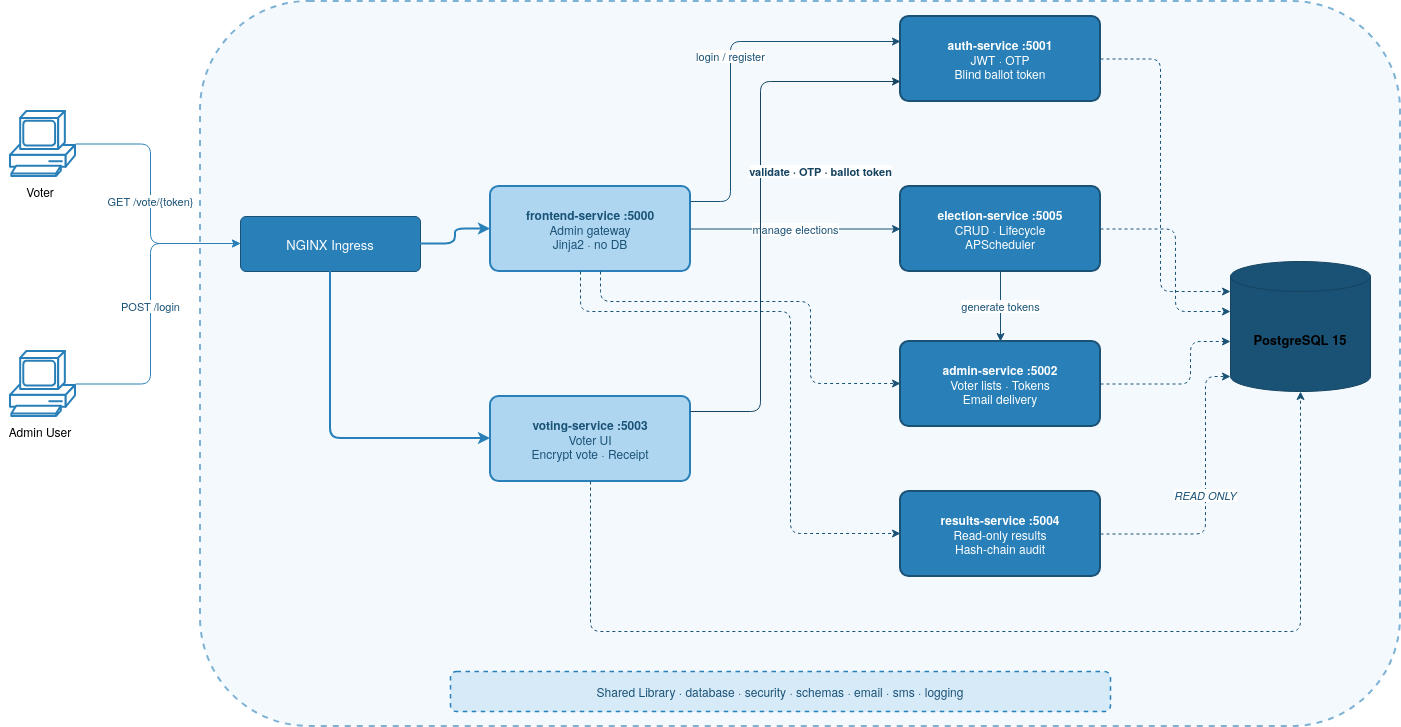

The diagram above was exported from draw.io. Its source (the exported page's mxGraphModel, read from the mxfile embedded in the PNG):
<mxGraphModel dx="425" dy="285" grid="1" gridSize="10" guides="1" tooltips="1" connect="1" arrows="1" fold="1" page="1" pageScale="1" pageWidth="827" pageHeight="1169" math="0" shadow="0">
  <root>
    <mxCell id="0" />
    <mxCell id="1" parent="0" />
    <mxCell id="k8s" parent="1" style="rounded=1;whiteSpace=wrap;html=1;fillColor=#EBF5FB;strokeColor=#2980B9;              fontStyle=1;fontSize=12;verticalAlign=top;opacity=60;dashed=1;strokeWidth=2;              fontColor=#1A5276;" value="" vertex="1">
      <mxGeometry height="725" width="1200" x="240" y="170" as="geometry" />
    </mxCell>
    <mxCell id="browser-voter" parent="1" style="shape=mxgraph.cisco.computers_and_peripherals.pc;sketch=0;html=1;              fillColor=#D6EAF8;strokeColor=#2980B9;strokeWidth=2;              verticalLabelPosition=bottom;verticalAlign=top;align=center;              outlineConnect=0;fontColor=#1A5276;fontSize=12;" value="" vertex="1">
      <mxGeometry height="65" width="65" x="50" y="280" as="geometry" />
    </mxCell>
    <mxCell id="browser-admin" parent="1" style="shape=mxgraph.cisco.computers_and_peripherals.pc;sketch=0;html=1;              fillColor=#D6EAF8;strokeColor=#2980B9;strokeWidth=2;              verticalLabelPosition=bottom;verticalAlign=top;align=center;              outlineConnect=0;fontColor=#1A5276;fontSize=12;" value="" vertex="1">
      <mxGeometry height="65" width="65" x="50" y="520" as="geometry" />
    </mxCell>
    <mxCell id="nginx" parent="1" style="rounded=1;whiteSpace=wrap;html=1;fillColor=#2980B9;strokeColor=#1A5276;              fontStyle=1;fontSize=13;arcSize=10;fontColor=#FFFFFF;" value="NGINX Ingress" vertex="1">
      <mxGeometry height="55" width="180" x="280" y="385" as="geometry" />
    </mxCell>
    <mxCell id="svc-frontend" parent="1" style="rounded=1;whiteSpace=wrap;html=1;fillColor=#AED6F1;strokeColor=#2980B9;              fontSize=13;arcSize=10;fontColor=#1A5276;strokeWidth=2;              verticalAlign=middle;" value="&lt;b&gt;frontend-service :5000&lt;/b&gt;&lt;br&gt;Admin gateway&lt;br&gt;Jinja2 · no DB" vertex="1">
      <mxGeometry height="85" width="200" x="530" y="355" as="geometry" />
    </mxCell>
    <mxCell id="svc-voting" parent="1" style="rounded=1;whiteSpace=wrap;html=1;fillColor=#AED6F1;strokeColor=#2980B9;              fontSize=13;arcSize=10;fontColor=#1A5276;strokeWidth=2;              verticalAlign=middle;" value="&lt;b&gt;voting-service :5003&lt;/b&gt;&lt;br&gt;Voter UI&lt;br&gt;Encrypt vote · Receipt" vertex="1">
      <mxGeometry height="85" width="200" x="530" y="565" as="geometry" />
    </mxCell>
    <mxCell id="svc-auth" parent="1" style="rounded=1;whiteSpace=wrap;html=1;fillColor=#2980B9;strokeColor=#1A5276;              fontSize=13;arcSize=10;fontColor=#FFFFFF;strokeWidth=2;              verticalAlign=middle;" value="&lt;b&gt;auth-service :5001&lt;/b&gt;&lt;br&gt;JWT · OTP&lt;br&gt;Blind ballot token" vertex="1">
      <mxGeometry height="85" width="200" x="940" y="185" as="geometry" />
    </mxCell>
    <mxCell id="svc-election" parent="1" style="rounded=1;whiteSpace=wrap;html=1;fillColor=#2980B9;strokeColor=#1A5276;              fontSize=13;arcSize=10;fontColor=#FFFFFF;strokeWidth=2;              verticalAlign=middle;" value="&lt;b&gt;election-service :5005&lt;/b&gt;&lt;br&gt;CRUD · Lifecycle&lt;br&gt;APScheduler" vertex="1">
      <mxGeometry height="85" width="200" x="940" y="355" as="geometry" />
    </mxCell>
    <mxCell id="svc-admin" parent="1" style="rounded=1;whiteSpace=wrap;html=1;fillColor=#2980B9;strokeColor=#1A5276;              fontSize=13;arcSize=10;fontColor=#FFFFFF;strokeWidth=2;              verticalAlign=middle;" value="&lt;b&gt;admin-service :5002&lt;/b&gt;&lt;br&gt;Voter lists · Tokens&lt;br&gt;Email delivery" vertex="1">
      <mxGeometry height="85" width="200" x="940" y="510" as="geometry" />
    </mxCell>
    <mxCell id="svc-results" parent="1" style="rounded=1;whiteSpace=wrap;html=1;fillColor=#2980B9;strokeColor=#1A5276;              fontSize=13;arcSize=10;fontColor=#FFFFFF;strokeWidth=2;              verticalAlign=middle;" value="&lt;b&gt;results-service :5004&lt;/b&gt;&lt;br&gt;Read-only results&lt;br&gt;Hash-chain audit" vertex="1">
      <mxGeometry height="85" width="200" x="940" y="660" as="geometry" />
    </mxCell>
    <mxCell id="postgres" parent="1" style="shape=cylinder3;whiteSpace=wrap;html=1;boundedLbl=1;backgroundOutline=1;              size=15;fillColor=#1A5276;strokeColor=#154360;fontStyle=1;fontSize=13;              fontColor=#FFFFFF;" value="PostgreSQL 15" vertex="1">
      <mxGeometry height="130" width="140" x="1270" y="430" as="geometry" />
    </mxCell>
    <mxCell id="shared" parent="1" style="rounded=1;whiteSpace=wrap;html=1;fillColor=#D6EAF8;strokeColor=#2980B9;              fontSize=11;dashed=1;strokeWidth=1.5;fontColor=#1A5276;" value="Shared Library  ·  database · security · schemas · email · sms · logging" vertex="1">
      <mxGeometry height="40" width="660" x="490" y="840" as="geometry" />
    </mxCell>
    <mxCell id="e1" edge="1" parent="1" source="browser-voter" style="edgeStyle=orthogonalEdgeStyle;html=1;strokeColor=#2980B9;              strokeWidth=2;fontSize=11;fontColor=#1A5276;" target="nginx" value="GET /vote/{token}">
      <mxGeometry relative="1" as="geometry">
        <Array as="points">
          <mxPoint x="190" y="312" />
          <mxPoint x="190" y="412" />
        </Array>
      </mxGeometry>
    </mxCell>
    <mxCell id="e2" edge="1" parent="1" source="browser-admin" style="edgeStyle=orthogonalEdgeStyle;html=1;strokeColor=#2980B9;              strokeWidth=2;fontSize=11;fontColor=#1A5276;" target="nginx" value="POST /login">
      <mxGeometry relative="1" as="geometry">
        <Array as="points">
          <mxPoint x="190" y="552" />
          <mxPoint x="190" y="412" />
        </Array>
      </mxGeometry>
    </mxCell>
    <mxCell id="e4" edge="1" parent="1" source="nginx" style="edgeStyle=orthogonalEdgeStyle;html=1;strokeColor=#2980B9;strokeWidth=2;" target="svc-frontend" value="">
      <mxGeometry relative="1" as="geometry" />
    </mxCell>
    <mxCell id="e3" edge="1" parent="1" source="nginx" style="edgeStyle=orthogonalEdgeStyle;html=1;strokeColor=#2980B9;strokeWidth=2;" target="svc-voting" value="">
      <mxGeometry relative="1" as="geometry">
        <Array as="points">
          <mxPoint x="370" y="607" />
        </Array>
      </mxGeometry>
    </mxCell>
    <mxCell id="e5" edge="1" parent="1" source="svc-frontend" style="edgeStyle=orthogonalEdgeStyle;html=1;strokeColor=#1A5276;              strokeWidth=1.5;fontSize=11;fontColor=#1A5276;" target="svc-auth" value="login / register">
      <mxGeometry relative="1" as="geometry">
        <Array as="points">
          <mxPoint x="770" y="370" />
          <mxPoint x="770" y="210" />
        </Array>
      </mxGeometry>
    </mxCell>
    <mxCell id="e7" edge="1" parent="1" source="svc-frontend" style="edgeStyle=orthogonalEdgeStyle;html=1;strokeColor=#1A5276;              strokeWidth=1.5;fontSize=11;fontColor=#1A5276;" target="svc-election" value="manage elections">
      <mxGeometry relative="1" as="geometry" />
    </mxCell>
    <mxCell id="e8" edge="1" parent="1" source="svc-frontend" style="edgeStyle=orthogonalEdgeStyle;html=1;strokeColor=#1A5276;              strokeWidth=1.5;dashed=1;" target="svc-admin" value="">
      <mxGeometry relative="1" as="geometry">
        <Array as="points">
          <mxPoint x="640" y="470" />
          <mxPoint x="850" y="470" />
          <mxPoint x="850" y="552" />
        </Array>
      </mxGeometry>
    </mxCell>
    <mxCell id="e9" edge="1" parent="1" source="svc-frontend" style="edgeStyle=orthogonalEdgeStyle;html=1;strokeColor=#1A5276;              strokeWidth=1.5;dashed=1;" target="svc-results" value="">
      <mxGeometry relative="1" as="geometry">
        <Array as="points">
          <mxPoint x="620" y="480" />
          <mxPoint x="830" y="480" />
          <mxPoint x="830" y="702" />
        </Array>
      </mxGeometry>
    </mxCell>
    <mxCell id="e10" edge="1" parent="1" source="svc-election" style="edgeStyle=orthogonalEdgeStyle;html=1;strokeColor=#1A5276;              strokeWidth=1.5;fontSize=11;fontColor=#1A5276;" target="svc-admin" value="generate tokens">
      <mxGeometry relative="1" as="geometry" />
    </mxCell>
    <mxCell id="e11" edge="1" parent="1" source="svc-voting" style="edgeStyle=orthogonalEdgeStyle;html=1;strokeColor=#154360;              strokeWidth=3;fontSize=11;fontStyle=1;fontColor=#154360;" target="svc-auth" value="validate · OTP · ballot token">
      <mxGeometry relative="1" x="0.148" y="-60" as="geometry">
        <mxPoint as="offset" />
        <Array as="points">
          <mxPoint x="800" y="580" />
          <mxPoint x="800" y="250" />
        </Array>
      </mxGeometry>
    </mxCell>
    <mxCell id="e15" edge="1" parent="1" source="svc-auth" style="edgeStyle=orthogonalEdgeStyle;html=1;strokeColor=#1A5276;              strokeWidth=1.5;dashed=1;" target="postgres" value="">
      <mxGeometry relative="1" as="geometry">
        <Array as="points">
          <mxPoint x="1200" y="227" />
          <mxPoint x="1200" y="460" />
        </Array>
      </mxGeometry>
    </mxCell>
    <mxCell id="e16" edge="1" parent="1" source="svc-election" style="edgeStyle=orthogonalEdgeStyle;html=1;strokeColor=#1A5276;              strokeWidth=1.5;dashed=1;" target="postgres" value="">
      <mxGeometry relative="1" as="geometry">
        <Array as="points">
          <mxPoint x="1215" y="397" />
          <mxPoint x="1215" y="480" />
        </Array>
      </mxGeometry>
    </mxCell>
    <mxCell id="e17" edge="1" parent="1" source="svc-admin" style="edgeStyle=orthogonalEdgeStyle;html=1;strokeColor=#1A5276;              strokeWidth=1.5;dashed=1;" target="postgres" value="">
      <mxGeometry relative="1" as="geometry">
        <Array as="points">
          <mxPoint x="1230" y="552" />
          <mxPoint x="1230" y="510" />
        </Array>
      </mxGeometry>
    </mxCell>
    <mxCell id="e19" edge="1" parent="1" source="svc-results" style="edgeStyle=orthogonalEdgeStyle;html=1;strokeColor=#1A5276;              strokeWidth=1.5;dashed=1;fontSize=11;fontStyle=2;fontColor=#1A5276;" target="postgres" value="READ ONLY">
      <mxGeometry relative="1" as="geometry">
        <Array as="points">
          <mxPoint x="1245" y="702" />
          <mxPoint x="1245" y="545" />
        </Array>
      </mxGeometry>
    </mxCell>
    <mxCell id="e18" edge="1" parent="1" source="svc-voting" style="edgeStyle=orthogonalEdgeStyle;html=1;strokeColor=#1A5276;              strokeWidth=1.5;dashed=1;" target="postgres" value="">
      <mxGeometry relative="1" as="geometry">
        <Array as="points">
          <mxPoint x="630" y="800" />
          <mxPoint x="1340" y="800" />
          <mxPoint x="1340" y="560" />
        </Array>
      </mxGeometry>
    </mxCell>
    <mxCell id="3Ugt4G5pHTMDcVuwfHzb-1" parent="1" style="text;html=1;whiteSpace=wrap;strokeColor=none;fillColor=none;align=center;verticalAlign=middle;rounded=0;" value="Voter" vertex="1">
      <mxGeometry height="30" width="80" x="40" y="345" as="geometry" />
    </mxCell>
    <mxCell id="3Ugt4G5pHTMDcVuwfHzb-2" parent="1" style="text;html=1;whiteSpace=wrap;strokeColor=none;fillColor=none;align=center;verticalAlign=middle;rounded=0;" value="Admin User" vertex="1">
      <mxGeometry height="30" width="80" x="40" y="585" as="geometry" />
    </mxCell>
  </root>
</mxGraphModel>